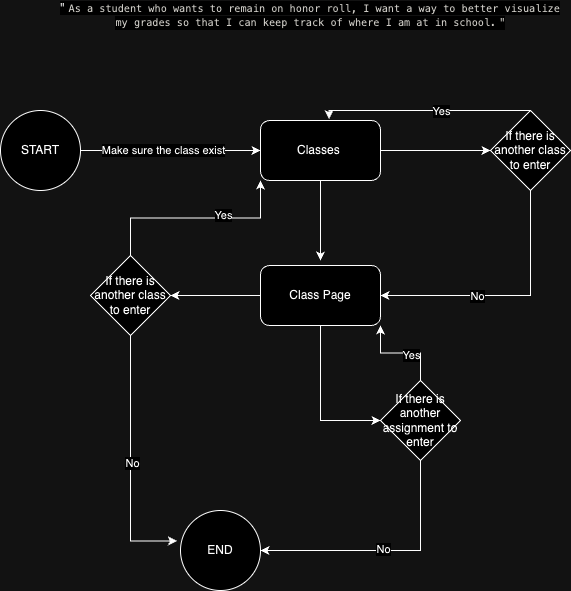

The diagram above was exported from draw.io. Its source (the exported page's mxGraphModel, read from the mxfile embedded in the PNG):
<mxGraphModel dx="984" dy="747" grid="1" gridSize="10" guides="1" tooltips="1" connect="1" arrows="1" fold="1" page="1" pageScale="1" pageWidth="850" pageHeight="1100" math="0" shadow="0">
  <root>
    <mxCell id="rI7PHVUVI-FCpYHKUeN9-0" />
    <mxCell id="rI7PHVUVI-FCpYHKUeN9-1" parent="rI7PHVUVI-FCpYHKUeN9-0" />
    <mxCell id="rI7PHVUVI-FCpYHKUeN9-3" style="edgeStyle=orthogonalEdgeStyle;rounded=0;orthogonalLoop=1;jettySize=auto;html=1;entryX=0;entryY=0.5;entryDx=0;entryDy=0;" edge="1" parent="rI7PHVUVI-FCpYHKUeN9-1" source="rI7PHVUVI-FCpYHKUeN9-5" target="rI7PHVUVI-FCpYHKUeN9-8">
      <mxGeometry relative="1" as="geometry" />
    </mxCell>
    <mxCell id="rI7PHVUVI-FCpYHKUeN9-4" value="Make sure the class exist" style="edgeLabel;html=1;align=center;verticalAlign=middle;resizable=0;points=[];" vertex="1" connectable="0" parent="rI7PHVUVI-FCpYHKUeN9-3">
      <mxGeometry x="-0.0889" y="1" relative="1" as="geometry">
        <mxPoint as="offset" />
      </mxGeometry>
    </mxCell>
    <mxCell id="rI7PHVUVI-FCpYHKUeN9-5" value="START" style="ellipse;whiteSpace=wrap;html=1;aspect=fixed;" vertex="1" parent="rI7PHVUVI-FCpYHKUeN9-1">
      <mxGeometry x="60" y="130" width="80" height="80" as="geometry" />
    </mxCell>
    <mxCell id="rI7PHVUVI-FCpYHKUeN9-6" style="edgeStyle=orthogonalEdgeStyle;rounded=0;orthogonalLoop=1;jettySize=auto;html=1;exitX=0.5;exitY=1;exitDx=0;exitDy=0;entryX=0.5;entryY=0;entryDx=0;entryDy=0;" edge="1" parent="rI7PHVUVI-FCpYHKUeN9-1" source="rI7PHVUVI-FCpYHKUeN9-8">
      <mxGeometry relative="1" as="geometry">
        <mxPoint x="380" y="280" as="targetPoint" />
      </mxGeometry>
    </mxCell>
    <mxCell id="SlyPf1fWHZi6yJDTzvq8-18" style="edgeStyle=orthogonalEdgeStyle;rounded=0;orthogonalLoop=1;jettySize=auto;html=1;exitX=1;exitY=0.5;exitDx=0;exitDy=0;entryX=0;entryY=0.5;entryDx=0;entryDy=0;" edge="1" parent="rI7PHVUVI-FCpYHKUeN9-1" source="rI7PHVUVI-FCpYHKUeN9-8" target="SlyPf1fWHZi6yJDTzvq8-15">
      <mxGeometry relative="1" as="geometry" />
    </mxCell>
    <mxCell id="rI7PHVUVI-FCpYHKUeN9-8" value="Classes&amp;nbsp;" style="rounded=1;whiteSpace=wrap;html=1;" vertex="1" parent="rI7PHVUVI-FCpYHKUeN9-1">
      <mxGeometry x="320" y="140" width="120" height="60" as="geometry" />
    </mxCell>
    <mxCell id="rI7PHVUVI-FCpYHKUeN9-22" value="END" style="ellipse;whiteSpace=wrap;html=1;aspect=fixed;" vertex="1" parent="rI7PHVUVI-FCpYHKUeN9-1">
      <mxGeometry x="240" y="530" width="80" height="80" as="geometry" />
    </mxCell>
    <mxCell id="SlyPf1fWHZi6yJDTzvq8-0" value="&lt;span style=&quot;background-color: rgb(255, 255, 255);&quot;&gt;&quot;&lt;span class=&quot;notion-enable-hover&quot; spellcheck=&quot;false&quot; data-token-index=&quot;1&quot; style=&quot;font-family: SFMono-Regular, Menlo, Consolas, &amp;quot;PT Mono&amp;quot;, &amp;quot;Liberation Mono&amp;quot;, Courier, monospace; line-height: normal; background-image: initial; background-position: initial; background-size: initial; background-repeat: initial; background-attachment: initial; background-origin: initial; background-clip: initial; color: rgb(55, 53, 47); border-radius: 4px; font-size: 85%; padding: 0.2em 0.4em;&quot;&gt;As a student who wants to remain on honor roll, I want a way to better visualize my grades so that I can keep track of where I am at in school.&lt;/span&gt;&lt;span class=&quot;notion-enable-hover&quot; data-token-index=&quot;2&quot; style=&quot;color:rgba(55, 53, 47, 1)&quot;&gt;&quot;&lt;/span&gt;&lt;/span&gt;" style="text;html=1;strokeColor=none;fillColor=none;align=center;verticalAlign=middle;whiteSpace=wrap;rounded=0;" vertex="1" parent="rI7PHVUVI-FCpYHKUeN9-1">
      <mxGeometry x="110" y="20" width="520" height="30" as="geometry" />
    </mxCell>
    <mxCell id="SlyPf1fWHZi6yJDTzvq8-12" style="edgeStyle=orthogonalEdgeStyle;rounded=0;orthogonalLoop=1;jettySize=auto;html=1;exitX=0;exitY=0.5;exitDx=0;exitDy=0;" edge="1" parent="rI7PHVUVI-FCpYHKUeN9-1" source="SlyPf1fWHZi6yJDTzvq8-1" target="SlyPf1fWHZi6yJDTzvq8-11">
      <mxGeometry relative="1" as="geometry" />
    </mxCell>
    <mxCell id="SlyPf1fWHZi6yJDTzvq8-28" style="edgeStyle=orthogonalEdgeStyle;rounded=0;orthogonalLoop=1;jettySize=auto;html=1;exitX=0.5;exitY=1;exitDx=0;exitDy=0;entryX=0;entryY=0.5;entryDx=0;entryDy=0;" edge="1" parent="rI7PHVUVI-FCpYHKUeN9-1" source="SlyPf1fWHZi6yJDTzvq8-1" target="SlyPf1fWHZi6yJDTzvq8-27">
      <mxGeometry relative="1" as="geometry" />
    </mxCell>
    <mxCell id="SlyPf1fWHZi6yJDTzvq8-1" value="Class Page" style="rounded=1;whiteSpace=wrap;html=1;" vertex="1" parent="rI7PHVUVI-FCpYHKUeN9-1">
      <mxGeometry x="320" y="285" width="120" height="60" as="geometry" />
    </mxCell>
    <mxCell id="SlyPf1fWHZi6yJDTzvq8-23" style="edgeStyle=orthogonalEdgeStyle;rounded=0;orthogonalLoop=1;jettySize=auto;html=1;exitX=0.5;exitY=0;exitDx=0;exitDy=0;entryX=0;entryY=1;entryDx=0;entryDy=0;" edge="1" parent="rI7PHVUVI-FCpYHKUeN9-1" source="SlyPf1fWHZi6yJDTzvq8-11" target="rI7PHVUVI-FCpYHKUeN9-8">
      <mxGeometry relative="1" as="geometry" />
    </mxCell>
    <mxCell id="SlyPf1fWHZi6yJDTzvq8-24" value="Yes" style="edgeLabel;html=1;align=center;verticalAlign=middle;resizable=0;points=[];" vertex="1" connectable="0" parent="SlyPf1fWHZi6yJDTzvq8-23">
      <mxGeometry x="0.2683" y="3" relative="1" as="geometry">
        <mxPoint as="offset" />
      </mxGeometry>
    </mxCell>
    <mxCell id="SlyPf1fWHZi6yJDTzvq8-25" style="edgeStyle=orthogonalEdgeStyle;rounded=0;orthogonalLoop=1;jettySize=auto;html=1;exitX=0.5;exitY=1;exitDx=0;exitDy=0;entryX=-0.044;entryY=0.381;entryDx=0;entryDy=0;entryPerimeter=0;" edge="1" parent="rI7PHVUVI-FCpYHKUeN9-1" source="SlyPf1fWHZi6yJDTzvq8-11" target="rI7PHVUVI-FCpYHKUeN9-22">
      <mxGeometry relative="1" as="geometry">
        <mxPoint x="190" y="440" as="targetPoint" />
        <Array as="points">
          <mxPoint x="190" y="561" />
        </Array>
      </mxGeometry>
    </mxCell>
    <mxCell id="SlyPf1fWHZi6yJDTzvq8-26" value="No" style="edgeLabel;html=1;align=center;verticalAlign=middle;resizable=0;points=[];" vertex="1" connectable="0" parent="SlyPf1fWHZi6yJDTzvq8-25">
      <mxGeometry x="0.0058" y="1" relative="1" as="geometry">
        <mxPoint as="offset" />
      </mxGeometry>
    </mxCell>
    <mxCell id="SlyPf1fWHZi6yJDTzvq8-11" value="If there is another class to enter" style="rhombus;whiteSpace=wrap;html=1;" vertex="1" parent="rI7PHVUVI-FCpYHKUeN9-1">
      <mxGeometry x="150" y="275" width="80" height="80" as="geometry" />
    </mxCell>
    <mxCell id="SlyPf1fWHZi6yJDTzvq8-19" style="edgeStyle=orthogonalEdgeStyle;rounded=0;orthogonalLoop=1;jettySize=auto;html=1;exitX=0.5;exitY=1;exitDx=0;exitDy=0;entryX=1;entryY=0.5;entryDx=0;entryDy=0;" edge="1" parent="rI7PHVUVI-FCpYHKUeN9-1" source="SlyPf1fWHZi6yJDTzvq8-15" target="SlyPf1fWHZi6yJDTzvq8-1">
      <mxGeometry relative="1" as="geometry" />
    </mxCell>
    <mxCell id="SlyPf1fWHZi6yJDTzvq8-20" value="No" style="edgeLabel;html=1;align=center;verticalAlign=middle;resizable=0;points=[];" vertex="1" connectable="0" parent="SlyPf1fWHZi6yJDTzvq8-19">
      <mxGeometry x="0.251" relative="1" as="geometry">
        <mxPoint x="1" as="offset" />
      </mxGeometry>
    </mxCell>
    <mxCell id="SlyPf1fWHZi6yJDTzvq8-15" value="If there is another class to enter" style="rhombus;whiteSpace=wrap;html=1;" vertex="1" parent="rI7PHVUVI-FCpYHKUeN9-1">
      <mxGeometry x="550" y="130" width="80" height="80" as="geometry" />
    </mxCell>
    <mxCell id="SlyPf1fWHZi6yJDTzvq8-21" style="edgeStyle=orthogonalEdgeStyle;rounded=0;orthogonalLoop=1;jettySize=auto;html=1;entryX=0.571;entryY=-0.025;entryDx=0;entryDy=0;entryPerimeter=0;" edge="1" parent="rI7PHVUVI-FCpYHKUeN9-1" source="SlyPf1fWHZi6yJDTzvq8-15" target="rI7PHVUVI-FCpYHKUeN9-8">
      <mxGeometry relative="1" as="geometry">
        <Array as="points">
          <mxPoint x="590" y="130" />
          <mxPoint x="590" y="130" />
        </Array>
      </mxGeometry>
    </mxCell>
    <mxCell id="SlyPf1fWHZi6yJDTzvq8-22" value="Yes" style="edgeLabel;html=1;align=center;verticalAlign=middle;resizable=0;points=[];" vertex="1" connectable="0" parent="SlyPf1fWHZi6yJDTzvq8-21">
      <mxGeometry x="0.3381" relative="1" as="geometry">
        <mxPoint x="51" as="offset" />
      </mxGeometry>
    </mxCell>
    <mxCell id="SlyPf1fWHZi6yJDTzvq8-29" style="edgeStyle=orthogonalEdgeStyle;rounded=0;orthogonalLoop=1;jettySize=auto;html=1;exitX=0.5;exitY=0;exitDx=0;exitDy=0;entryX=1;entryY=1;entryDx=0;entryDy=0;" edge="1" parent="rI7PHVUVI-FCpYHKUeN9-1" source="SlyPf1fWHZi6yJDTzvq8-27" target="SlyPf1fWHZi6yJDTzvq8-1">
      <mxGeometry relative="1" as="geometry" />
    </mxCell>
    <mxCell id="SlyPf1fWHZi6yJDTzvq8-30" value="Yes" style="edgeLabel;html=1;align=center;verticalAlign=middle;resizable=0;points=[];" vertex="1" connectable="0" parent="SlyPf1fWHZi6yJDTzvq8-29">
      <mxGeometry x="-0.2211" y="2" relative="1" as="geometry">
        <mxPoint as="offset" />
      </mxGeometry>
    </mxCell>
    <mxCell id="SlyPf1fWHZi6yJDTzvq8-31" style="edgeStyle=orthogonalEdgeStyle;rounded=0;orthogonalLoop=1;jettySize=auto;html=1;exitX=0.5;exitY=1;exitDx=0;exitDy=0;entryX=1;entryY=0.5;entryDx=0;entryDy=0;" edge="1" parent="rI7PHVUVI-FCpYHKUeN9-1" source="SlyPf1fWHZi6yJDTzvq8-27" target="rI7PHVUVI-FCpYHKUeN9-22">
      <mxGeometry relative="1" as="geometry" />
    </mxCell>
    <mxCell id="SlyPf1fWHZi6yJDTzvq8-32" value="No" style="edgeLabel;html=1;align=center;verticalAlign=middle;resizable=0;points=[];" vertex="1" connectable="0" parent="SlyPf1fWHZi6yJDTzvq8-31">
      <mxGeometry x="0.028" y="-2" relative="1" as="geometry">
        <mxPoint x="1" as="offset" />
      </mxGeometry>
    </mxCell>
    <mxCell id="SlyPf1fWHZi6yJDTzvq8-27" value="If there is another assignment to enter" style="rhombus;whiteSpace=wrap;html=1;" vertex="1" parent="rI7PHVUVI-FCpYHKUeN9-1">
      <mxGeometry x="440" y="400" width="80" height="80" as="geometry" />
    </mxCell>
  </root>
</mxGraphModel>